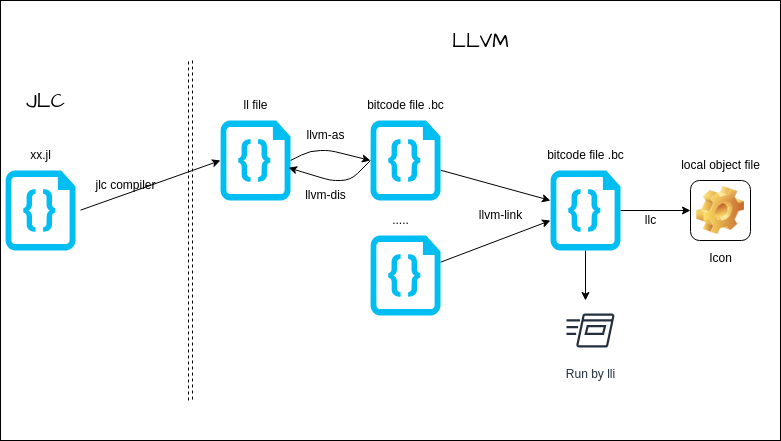

The diagram above was exported from draw.io. Its source (the exported page's mxGraphModel, read from the mxfile embedded in the PNG):
<mxGraphModel dx="1518" dy="641" grid="1" gridSize="10" guides="1" tooltips="1" connect="1" arrows="1" fold="1" page="1" pageScale="1" pageWidth="850" pageHeight="1100" math="0" shadow="0">
  <root>
    <mxCell id="0" />
    <mxCell id="1" parent="0" />
    <mxCell id="33" value="" style="whiteSpace=wrap;html=1;hachureGap=4;fontFamily=Architects Daughter;fontSource=https%3A%2F%2Ffonts.googleapis.com%2Fcss%3Ffamily%3DArchitects%2BDaughter;fontSize=20;" vertex="1" parent="1">
      <mxGeometry x="30" y="60" width="780" height="440" as="geometry" />
    </mxCell>
    <mxCell id="2" style="edgeStyle=none;html=1;fontColor=#000000;strokeColor=#000000;entryX=0;entryY=0.5;entryDx=0;entryDy=0;entryPerimeter=0;exitX=1;exitY=0.5;exitDx=0;exitDy=0;exitPerimeter=0;" parent="1" source="3" target="7" edge="1">
      <mxGeometry relative="1" as="geometry">
        <mxPoint x="390" y="220" as="targetPoint" />
        <mxPoint x="320" y="215" as="sourcePoint" />
        <Array as="points">
          <mxPoint x="340" y="210" />
          <mxPoint x="360" y="210" />
        </Array>
      </mxGeometry>
    </mxCell>
    <mxCell id="3" value="" style="verticalLabelPosition=bottom;html=1;verticalAlign=top;align=center;strokeColor=none;fillColor=#00BEF2;shape=mxgraph.azure.code_file;pointerEvents=1;fontColor=#000000;" parent="1" vertex="1">
      <mxGeometry x="250" y="180" width="70" height="80" as="geometry" />
    </mxCell>
    <mxCell id="4" value="ll file" style="text;html=1;align=center;verticalAlign=middle;resizable=0;points=[];autosize=1;strokeColor=none;fillColor=none;fontColor=#000000;" parent="1" vertex="1">
      <mxGeometry x="260" y="150" width="50" height="30" as="geometry" />
    </mxCell>
    <mxCell id="5" style="edgeStyle=none;html=1;strokeColor=#000000;fontColor=#000000;entryX=0.972;entryY=0.591;entryDx=0;entryDy=0;entryPerimeter=0;exitX=0;exitY=0.5;exitDx=0;exitDy=0;exitPerimeter=0;" parent="1" source="7" target="3" edge="1">
      <mxGeometry relative="1" as="geometry">
        <mxPoint x="360.0000000000001" y="300" as="targetPoint" />
        <Array as="points">
          <mxPoint x="380" y="240" />
          <mxPoint x="360" y="240" />
        </Array>
      </mxGeometry>
    </mxCell>
    <mxCell id="6" style="edgeStyle=none;html=1;strokeColor=#000000;fontColor=#000000;" parent="1" source="7" edge="1">
      <mxGeometry relative="1" as="geometry">
        <mxPoint x="580" y="260" as="targetPoint" />
      </mxGeometry>
    </mxCell>
    <mxCell id="7" value="" style="verticalLabelPosition=bottom;html=1;verticalAlign=top;align=center;strokeColor=none;fillColor=#00BEF2;shape=mxgraph.azure.code_file;pointerEvents=1;fontColor=#000000;" parent="1" vertex="1">
      <mxGeometry x="400" y="180" width="70" height="80" as="geometry" />
    </mxCell>
    <mxCell id="8" value="bitcode file .bc" style="text;html=1;align=center;verticalAlign=middle;resizable=0;points=[];autosize=1;strokeColor=none;fillColor=none;fontColor=#000000;" parent="1" vertex="1">
      <mxGeometry x="385" y="150" width="100" height="30" as="geometry" />
    </mxCell>
    <mxCell id="9" value="llvm-as" style="text;html=1;align=center;verticalAlign=middle;resizable=0;points=[];autosize=1;strokeColor=none;fillColor=none;fontColor=#000000;" parent="1" vertex="1">
      <mxGeometry x="325" y="180" width="60" height="30" as="geometry" />
    </mxCell>
    <mxCell id="10" value="llvm-dis" style="text;html=1;align=center;verticalAlign=middle;resizable=0;points=[];autosize=1;strokeColor=none;fillColor=none;fontColor=#000000;" parent="1" vertex="1">
      <mxGeometry x="325" y="240" width="60" height="30" as="geometry" />
    </mxCell>
    <mxCell id="11" style="edgeStyle=none;html=1;strokeColor=#000000;fontColor=#000000;" parent="1" source="12" edge="1">
      <mxGeometry relative="1" as="geometry">
        <mxPoint x="580" y="280" as="targetPoint" />
      </mxGeometry>
    </mxCell>
    <mxCell id="12" value="" style="verticalLabelPosition=bottom;html=1;verticalAlign=top;align=center;strokeColor=none;fillColor=#00BEF2;shape=mxgraph.azure.code_file;pointerEvents=1;fontColor=#000000;" parent="1" vertex="1">
      <mxGeometry x="400" y="295" width="70" height="80" as="geometry" />
    </mxCell>
    <mxCell id="13" value="....." style="text;html=1;align=center;verticalAlign=middle;resizable=0;points=[];autosize=1;strokeColor=none;fillColor=none;fontColor=#000000;" parent="1" vertex="1">
      <mxGeometry x="410" y="265" width="40" height="30" as="geometry" />
    </mxCell>
    <mxCell id="14" style="edgeStyle=none;html=1;strokeColor=#000000;fontColor=#000000;" parent="1" source="16" edge="1">
      <mxGeometry relative="1" as="geometry">
        <mxPoint x="720" y="270" as="targetPoint" />
      </mxGeometry>
    </mxCell>
    <mxCell id="15" value="" style="edgeStyle=none;html=1;strokeColor=#000000;fontColor=#000000;" parent="1" source="16" edge="1">
      <mxGeometry relative="1" as="geometry">
        <mxPoint x="615" y="360" as="targetPoint" />
      </mxGeometry>
    </mxCell>
    <mxCell id="16" value="" style="verticalLabelPosition=bottom;html=1;verticalAlign=top;align=center;strokeColor=none;fillColor=#00BEF2;shape=mxgraph.azure.code_file;pointerEvents=1;fontColor=#000000;" parent="1" vertex="1">
      <mxGeometry x="580" y="230" width="70" height="80" as="geometry" />
    </mxCell>
    <mxCell id="17" value="bitcode file .bc" style="text;html=1;align=center;verticalAlign=middle;resizable=0;points=[];autosize=1;strokeColor=none;fillColor=none;fontColor=#000000;" parent="1" vertex="1">
      <mxGeometry x="565" y="200" width="100" height="30" as="geometry" />
    </mxCell>
    <mxCell id="18" value="llvm-link" style="text;html=1;align=center;verticalAlign=middle;resizable=0;points=[];autosize=1;strokeColor=none;fillColor=none;fontColor=#000000;" parent="1" vertex="1">
      <mxGeometry x="495" y="260" width="70" height="30" as="geometry" />
    </mxCell>
    <mxCell id="19" value="Icon" style="icon;html=1;image=img/clipart/Gear_128x128.png;strokeColor=#000000;fontColor=#000000;fillColor=#FFFFFF;" parent="1" vertex="1">
      <mxGeometry x="720" y="240" width="60" height="60" as="geometry" />
    </mxCell>
    <mxCell id="20" value="local object file" style="text;html=1;align=center;verticalAlign=middle;resizable=0;points=[];autosize=1;strokeColor=none;fillColor=none;fontColor=#000000;" parent="1" vertex="1">
      <mxGeometry x="700" y="210" width="100" height="30" as="geometry" />
    </mxCell>
    <mxCell id="21" value="llc" style="text;html=1;align=center;verticalAlign=middle;resizable=0;points=[];autosize=1;strokeColor=none;fillColor=none;fontColor=#000000;" parent="1" vertex="1">
      <mxGeometry x="665" y="265" width="30" height="30" as="geometry" />
    </mxCell>
    <mxCell id="22" value="Run by lli" style="sketch=0;outlineConnect=0;fontColor=#232F3E;gradientColor=none;strokeColor=#232F3E;fillColor=#ffffff;dashed=0;verticalLabelPosition=bottom;verticalAlign=top;align=center;html=1;fontSize=12;fontStyle=0;aspect=fixed;shape=mxgraph.aws4.resourceIcon;resIcon=mxgraph.aws4.run_command;" parent="1" vertex="1">
      <mxGeometry x="590" y="360" width="60" height="60" as="geometry" />
    </mxCell>
    <mxCell id="23" value="" style="edgeStyle=none;orthogonalLoop=1;jettySize=auto;html=1;hachureGap=4;fontFamily=Architects Daughter;fontSource=https%3A%2F%2Ffonts.googleapis.com%2Fcss%3Ffamily%3DArchitects%2BDaughter;fontSize=16;shape=link;dashed=1;" parent="1" edge="1">
      <mxGeometry width="80" relative="1" as="geometry">
        <mxPoint x="220" y="120" as="sourcePoint" />
        <mxPoint x="220" y="460" as="targetPoint" />
        <Array as="points" />
      </mxGeometry>
    </mxCell>
    <mxCell id="24" value="LLVM" style="text;html=1;align=center;verticalAlign=middle;resizable=0;points=[];autosize=1;strokeColor=none;fillColor=none;fontSize=20;fontFamily=Architects Daughter;hachureGap=4;fontSource=https%3A%2F%2Ffonts.googleapis.com%2Fcss%3Ffamily%3DArchitects%2BDaughter;" parent="1" vertex="1">
      <mxGeometry x="470" y="80" width="80" height="40" as="geometry" />
    </mxCell>
    <mxCell id="25" value="JLC" style="text;html=1;align=center;verticalAlign=middle;resizable=0;points=[];autosize=1;strokeColor=none;fillColor=none;fontSize=20;fontFamily=Architects Daughter;hachureGap=4;fontSource=https%3A%2F%2Ffonts.googleapis.com%2Fcss%3Ffamily%3DArchitects%2BDaughter;" parent="1" vertex="1">
      <mxGeometry x="45" y="140" width="60" height="40" as="geometry" />
    </mxCell>
    <mxCell id="26" value="" style="verticalLabelPosition=bottom;html=1;verticalAlign=top;align=center;strokeColor=none;fillColor=#00BEF2;shape=mxgraph.azure.code_file;pointerEvents=1;fontColor=#000000;" parent="1" vertex="1">
      <mxGeometry x="35" y="230" width="70" height="80" as="geometry" />
    </mxCell>
    <mxCell id="28" value="xx.jl" style="text;html=1;align=center;verticalAlign=middle;resizable=0;points=[];autosize=1;strokeColor=none;fillColor=none;fontColor=#000000;" parent="1" vertex="1">
      <mxGeometry x="50" y="200" width="40" height="30" as="geometry" />
    </mxCell>
    <mxCell id="30" style="edgeStyle=none;html=1;strokeColor=#000000;fontColor=#000000;entryX=0;entryY=0.5;entryDx=0;entryDy=0;entryPerimeter=0;" parent="1" target="3" edge="1">
      <mxGeometry relative="1" as="geometry">
        <mxPoint x="220" y="300" as="targetPoint" />
        <mxPoint x="110" y="269.65517241379314" as="sourcePoint" />
      </mxGeometry>
    </mxCell>
    <mxCell id="32" value="jlc compiler" style="text;html=1;align=center;verticalAlign=middle;resizable=0;points=[];autosize=1;strokeColor=none;fillColor=none;fontColor=#000000;" parent="1" vertex="1">
      <mxGeometry x="115" y="230" width="80" height="30" as="geometry" />
    </mxCell>
  </root>
</mxGraphModel>